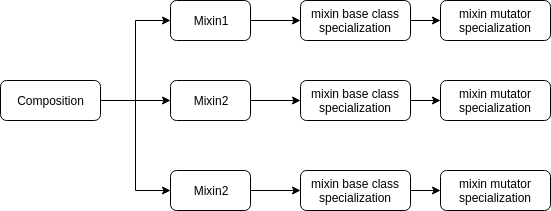

The diagram above was exported from draw.io. Its source (the exported page's mxGraphModel, read from the mxfile embedded in the PNG):
<mxGraphModel dx="1010" dy="570" grid="1" gridSize="10" guides="1" tooltips="1" connect="1" arrows="1" fold="1" page="1" pageScale="1" pageWidth="850" pageHeight="1100" math="0" shadow="0">
  <root>
    <mxCell id="0" />
    <mxCell id="1" parent="0" />
    <mxCell id="BfG9x7XWY1JOys0WOvWc-20" style="edgeStyle=orthogonalEdgeStyle;rounded=0;orthogonalLoop=1;jettySize=auto;html=1;exitX=1;exitY=0.5;exitDx=0;exitDy=0;entryX=0;entryY=0.5;entryDx=0;entryDy=0;" edge="1" parent="1" source="BfG9x7XWY1JOys0WOvWc-5" target="BfG9x7XWY1JOys0WOvWc-6">
      <mxGeometry relative="1" as="geometry" />
    </mxCell>
    <mxCell id="BfG9x7XWY1JOys0WOvWc-21" style="edgeStyle=orthogonalEdgeStyle;rounded=0;orthogonalLoop=1;jettySize=auto;html=1;exitX=1;exitY=0.5;exitDx=0;exitDy=0;entryX=0;entryY=0.5;entryDx=0;entryDy=0;" edge="1" parent="1" source="BfG9x7XWY1JOys0WOvWc-5" target="BfG9x7XWY1JOys0WOvWc-7">
      <mxGeometry relative="1" as="geometry" />
    </mxCell>
    <mxCell id="BfG9x7XWY1JOys0WOvWc-22" style="edgeStyle=orthogonalEdgeStyle;rounded=0;orthogonalLoop=1;jettySize=auto;html=1;exitX=1;exitY=0.5;exitDx=0;exitDy=0;entryX=0;entryY=0.5;entryDx=0;entryDy=0;" edge="1" parent="1" source="BfG9x7XWY1JOys0WOvWc-5" target="BfG9x7XWY1JOys0WOvWc-10">
      <mxGeometry relative="1" as="geometry" />
    </mxCell>
    <mxCell id="BfG9x7XWY1JOys0WOvWc-5" value="Composition" style="rounded=1;whiteSpace=wrap;html=1;" vertex="1" parent="1">
      <mxGeometry x="160" y="130" width="100" height="40" as="geometry" />
    </mxCell>
    <mxCell id="BfG9x7XWY1JOys0WOvWc-23" style="edgeStyle=orthogonalEdgeStyle;rounded=0;orthogonalLoop=1;jettySize=auto;html=1;exitX=1;exitY=0.5;exitDx=0;exitDy=0;entryX=0;entryY=0.5;entryDx=0;entryDy=0;" edge="1" parent="1" source="BfG9x7XWY1JOys0WOvWc-6" target="BfG9x7XWY1JOys0WOvWc-11">
      <mxGeometry relative="1" as="geometry" />
    </mxCell>
    <mxCell id="BfG9x7XWY1JOys0WOvWc-6" value="Mixin1" style="rounded=1;whiteSpace=wrap;html=1;" vertex="1" parent="1">
      <mxGeometry x="330" y="50" width="80" height="40" as="geometry" />
    </mxCell>
    <mxCell id="BfG9x7XWY1JOys0WOvWc-25" style="edgeStyle=orthogonalEdgeStyle;rounded=0;orthogonalLoop=1;jettySize=auto;html=1;exitX=1;exitY=0.5;exitDx=0;exitDy=0;entryX=0;entryY=0.5;entryDx=0;entryDy=0;" edge="1" parent="1" source="BfG9x7XWY1JOys0WOvWc-7" target="BfG9x7XWY1JOys0WOvWc-12">
      <mxGeometry relative="1" as="geometry" />
    </mxCell>
    <mxCell id="BfG9x7XWY1JOys0WOvWc-7" value="Mixin2" style="rounded=1;whiteSpace=wrap;html=1;" vertex="1" parent="1">
      <mxGeometry x="330" y="130" width="80" height="40" as="geometry" />
    </mxCell>
    <mxCell id="BfG9x7XWY1JOys0WOvWc-26" style="edgeStyle=orthogonalEdgeStyle;rounded=0;orthogonalLoop=1;jettySize=auto;html=1;exitX=1;exitY=0.5;exitDx=0;exitDy=0;entryX=0;entryY=0.5;entryDx=0;entryDy=0;" edge="1" parent="1" source="BfG9x7XWY1JOys0WOvWc-10" target="BfG9x7XWY1JOys0WOvWc-13">
      <mxGeometry relative="1" as="geometry" />
    </mxCell>
    <mxCell id="BfG9x7XWY1JOys0WOvWc-10" value="Mixin2" style="rounded=1;whiteSpace=wrap;html=1;" vertex="1" parent="1">
      <mxGeometry x="330" y="220" width="80" height="40" as="geometry" />
    </mxCell>
    <mxCell id="BfG9x7XWY1JOys0WOvWc-24" style="edgeStyle=orthogonalEdgeStyle;rounded=0;orthogonalLoop=1;jettySize=auto;html=1;exitX=1;exitY=0.5;exitDx=0;exitDy=0;entryX=0;entryY=0.5;entryDx=0;entryDy=0;" edge="1" parent="1" source="BfG9x7XWY1JOys0WOvWc-11" target="BfG9x7XWY1JOys0WOvWc-15">
      <mxGeometry relative="1" as="geometry" />
    </mxCell>
    <mxCell id="BfG9x7XWY1JOys0WOvWc-11" value="mixin base class specialization" style="rounded=1;whiteSpace=wrap;html=1;" vertex="1" parent="1">
      <mxGeometry x="460" y="50" width="110" height="40" as="geometry" />
    </mxCell>
    <mxCell id="BfG9x7XWY1JOys0WOvWc-27" style="edgeStyle=orthogonalEdgeStyle;rounded=0;orthogonalLoop=1;jettySize=auto;html=1;exitX=1;exitY=0.5;exitDx=0;exitDy=0;entryX=0;entryY=0.5;entryDx=0;entryDy=0;" edge="1" parent="1" source="BfG9x7XWY1JOys0WOvWc-12" target="BfG9x7XWY1JOys0WOvWc-16">
      <mxGeometry relative="1" as="geometry" />
    </mxCell>
    <mxCell id="BfG9x7XWY1JOys0WOvWc-12" value="mixin base class specialization" style="rounded=1;whiteSpace=wrap;html=1;" vertex="1" parent="1">
      <mxGeometry x="460" y="130" width="110" height="40" as="geometry" />
    </mxCell>
    <mxCell id="BfG9x7XWY1JOys0WOvWc-28" style="edgeStyle=orthogonalEdgeStyle;rounded=0;orthogonalLoop=1;jettySize=auto;html=1;exitX=1;exitY=0.5;exitDx=0;exitDy=0;entryX=0;entryY=0.5;entryDx=0;entryDy=0;" edge="1" parent="1" source="BfG9x7XWY1JOys0WOvWc-13" target="BfG9x7XWY1JOys0WOvWc-19">
      <mxGeometry relative="1" as="geometry" />
    </mxCell>
    <mxCell id="BfG9x7XWY1JOys0WOvWc-13" value="mixin base class specialization" style="rounded=1;whiteSpace=wrap;html=1;" vertex="1" parent="1">
      <mxGeometry x="460" y="220" width="110" height="40" as="geometry" />
    </mxCell>
    <mxCell id="BfG9x7XWY1JOys0WOvWc-15" value="mixin mutator specialization" style="rounded=1;whiteSpace=wrap;html=1;" vertex="1" parent="1">
      <mxGeometry x="600" y="50" width="110" height="40" as="geometry" />
    </mxCell>
    <mxCell id="BfG9x7XWY1JOys0WOvWc-16" value="mixin mutator specialization" style="rounded=1;whiteSpace=wrap;html=1;" vertex="1" parent="1">
      <mxGeometry x="600" y="130" width="110" height="40" as="geometry" />
    </mxCell>
    <mxCell id="BfG9x7XWY1JOys0WOvWc-19" value="mixin mutator specialization" style="rounded=1;whiteSpace=wrap;html=1;" vertex="1" parent="1">
      <mxGeometry x="600" y="220" width="110" height="40" as="geometry" />
    </mxCell>
  </root>
</mxGraphModel>